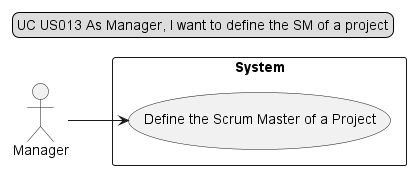

The diagram above was rendered by PlantUML. Its source (embedded in the PNG):
@startuml

legend top
UC US013 As Manager, I want to define the SM of a project
end legend
left to right direction
actor "Manager"
rectangle System {
    "Manager" --> (Define the Scrum Master of a Project)
}

@enduml